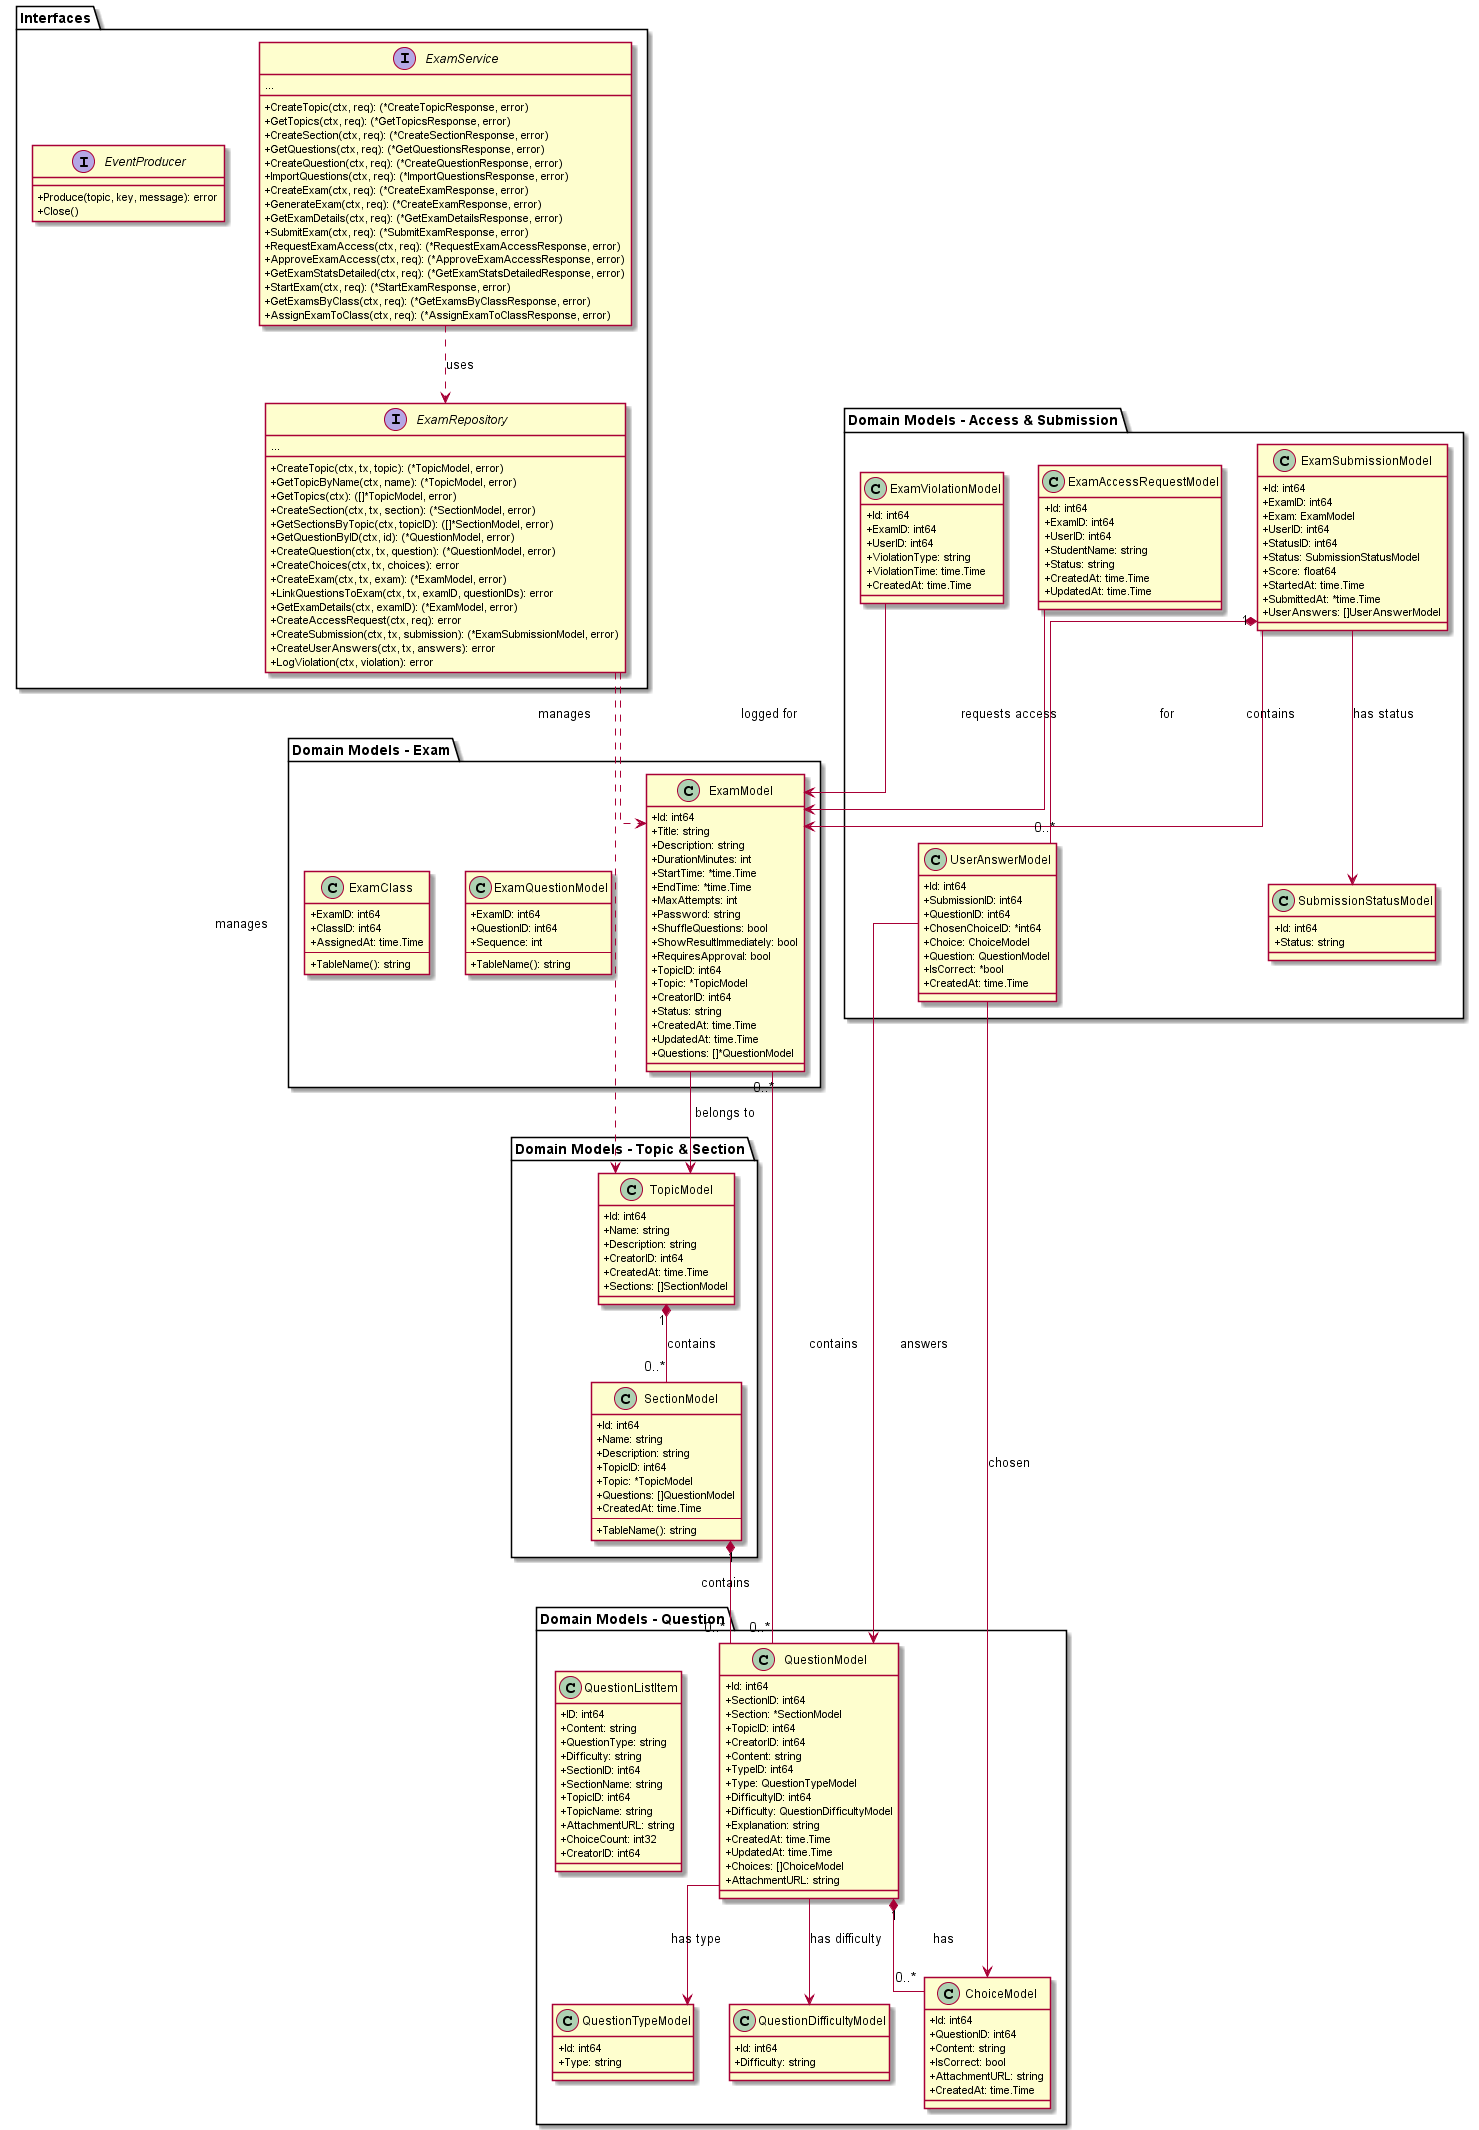

The diagram above was rendered by PlantUML. Its source (embedded in the PNG):
@startuml Exam Service Class Diagram
skinparam classAttributeIconSize 0
skinparam linetype ortho

package "Domain Models - Topic & Section" {
    class TopicModel {
        +Id: int64
        +Name: string
        +Description: string
        +CreatorID: int64
        +CreatedAt: time.Time
        +Sections: []SectionModel
    }

    class SectionModel {
        +Id: int64
        +Name: string
        +Description: string
        +TopicID: int64
        +Topic: *TopicModel
        +Questions: []QuestionModel
        +CreatedAt: time.Time
        --
        +TableName(): string
    }
}

package "Domain Models - Question" {
    class QuestionDifficultyModel {
        +Id: int64
        +Difficulty: string
    }

    class QuestionTypeModel {
        +Id: int64
        +Type: string
    }

    class ChoiceModel {
        +Id: int64
        +QuestionID: int64
        +Content: string
        +IsCorrect: bool
        +AttachmentURL: string
        +CreatedAt: time.Time
    }

    class QuestionModel {
        +Id: int64
        +SectionID: int64
        +Section: *SectionModel
        +TopicID: int64
        +CreatorID: int64
        +Content: string
        +TypeID: int64
        +Type: QuestionTypeModel
        +DifficultyID: int64
        +Difficulty: QuestionDifficultyModel
        +Explanation: string
        +CreatedAt: time.Time
        +UpdatedAt: time.Time
        +Choices: []ChoiceModel
        +AttachmentURL: string
    }

    class QuestionListItem {
        +ID: int64
        +Content: string
        +QuestionType: string
        +Difficulty: string
        +SectionID: int64
        +SectionName: string
        +TopicID: int64
        +TopicName: string
        +AttachmentURL: string
        +ChoiceCount: int32
        +CreatorID: int64
    }
}

package "Domain Models - Exam" {
    class ExamModel {
        +Id: int64
        +Title: string
        +Description: string
        +DurationMinutes: int
        +StartTime: *time.Time
        +EndTime: *time.Time
        +MaxAttempts: int
        +Password: string
        +ShuffleQuestions: bool
        +ShowResultImmediately: bool
        +RequiresApproval: bool
        +TopicID: int64
        +Topic: *TopicModel
        +CreatorID: int64
        +Status: string
        +CreatedAt: time.Time
        +UpdatedAt: time.Time
        +Questions: []*QuestionModel
    }

    class ExamQuestionModel {
        +ExamID: int64
        +QuestionID: int64
        +Sequence: int
        --
        +TableName(): string
    }

    class ExamClass {
        +ExamID: int64
        +ClassID: int64
        +AssignedAt: time.Time
        --
        +TableName(): string
    }
}

package "Domain Models - Access & Submission" {
    class ExamAccessRequestModel {
        +Id: int64
        +ExamID: int64
        +UserID: int64
        +StudentName: string
        +Status: string
        +CreatedAt: time.Time
        +UpdatedAt: time.Time
    }

    class SubmissionStatusModel {
        +Id: int64
        +Status: string
    }

    class ExamSubmissionModel {
        +Id: int64
        +ExamID: int64
        +Exam: ExamModel
        +UserID: int64
        +StatusID: int64
        +Status: SubmissionStatusModel
        +Score: float64
        +StartedAt: time.Time
        +SubmittedAt: *time.Time
        +UserAnswers: []UserAnswerModel
    }

    class UserAnswerModel {
        +Id: int64
        +SubmissionID: int64
        +QuestionID: int64
        +ChosenChoiceID: *int64
        +Choice: ChoiceModel
        +Question: QuestionModel
        +IsCorrect: *bool
        +CreatedAt: time.Time
    }

    class ExamViolationModel {
        +Id: int64
        +ExamID: int64
        +UserID: int64
        +ViolationType: string
        +ViolationTime: time.Time
        +CreatedAt: time.Time
    }
}

package "Interfaces" {
    interface ExamRepository {
        +CreateTopic(ctx, tx, topic): (*TopicModel, error)
        +GetTopicByName(ctx, name): (*TopicModel, error)
        +GetTopics(ctx): ([]*TopicModel, error)
        +CreateSection(ctx, tx, section): (*SectionModel, error)
        +GetSectionsByTopic(ctx, topicID): ([]*SectionModel, error)
        +GetQuestionByID(ctx, id): (*QuestionModel, error)
        +CreateQuestion(ctx, tx, question): (*QuestionModel, error)
        +CreateChoices(ctx, tx, choices): error
        +CreateExam(ctx, tx, exam): (*ExamModel, error)
        +LinkQuestionsToExam(ctx, tx, examID, questionIDs): error
        +GetExamDetails(ctx, examID): (*ExamModel, error)
        +CreateAccessRequest(ctx, req): error
        +CreateSubmission(ctx, tx, submission): (*ExamSubmissionModel, error)
        +CreateUserAnswers(ctx, tx, answers): error
        +LogViolation(ctx, violation): error
        ...
    }

    interface ExamService {
        +CreateTopic(ctx, req): (*CreateTopicResponse, error)
        +GetTopics(ctx, req): (*GetTopicsResponse, error)
        +CreateSection(ctx, req): (*CreateSectionResponse, error)
        +GetQuestions(ctx, req): (*GetQuestionsResponse, error)
        +CreateQuestion(ctx, req): (*CreateQuestionResponse, error)
        +ImportQuestions(ctx, req): (*ImportQuestionsResponse, error)
        +CreateExam(ctx, req): (*CreateExamResponse, error)
        +GenerateExam(ctx, req): (*CreateExamResponse, error)
        +GetExamDetails(ctx, req): (*GetExamDetailsResponse, error)
        +SubmitExam(ctx, req): (*SubmitExamResponse, error)
        +RequestExamAccess(ctx, req): (*RequestExamAccessResponse, error)
        +ApproveExamAccess(ctx, req): (*ApproveExamAccessResponse, error)
        +GetExamStatsDetailed(ctx, req): (*GetExamStatsDetailedResponse, error)
        +StartExam(ctx, req): (*StartExamResponse, error)
        +GetExamsByClass(ctx, req): (*GetExamsByClassResponse, error)
        +AssignExamToClass(ctx, req): (*AssignExamToClassResponse, error)
        ...
    }

    interface EventProducer {
        +Produce(topic, key, message): error
        +Close()
    }
}

' Relationships
TopicModel "1" *-- "0..*" SectionModel : contains
SectionModel "1" *-- "0..*" QuestionModel : contains
QuestionModel --> QuestionTypeModel : has type
QuestionModel --> QuestionDifficultyModel : has difficulty
QuestionModel "1" *-- "0..*" ChoiceModel : has

ExamModel --> TopicModel : belongs to
ExamModel "0..*" -- "0..*" QuestionModel : contains

ExamSubmissionModel --> ExamModel : for
ExamSubmissionModel --> SubmissionStatusModel : has status
ExamSubmissionModel "1" *-- "0..*" UserAnswerModel : contains
UserAnswerModel --> QuestionModel : answers
UserAnswerModel --> ChoiceModel : chosen

ExamAccessRequestModel --> ExamModel : requests access
ExamViolationModel --> ExamModel : logged for

ExamRepository ..> TopicModel : manages
ExamRepository ..> ExamModel : manages
ExamService ..> ExamRepository : uses

@enduml